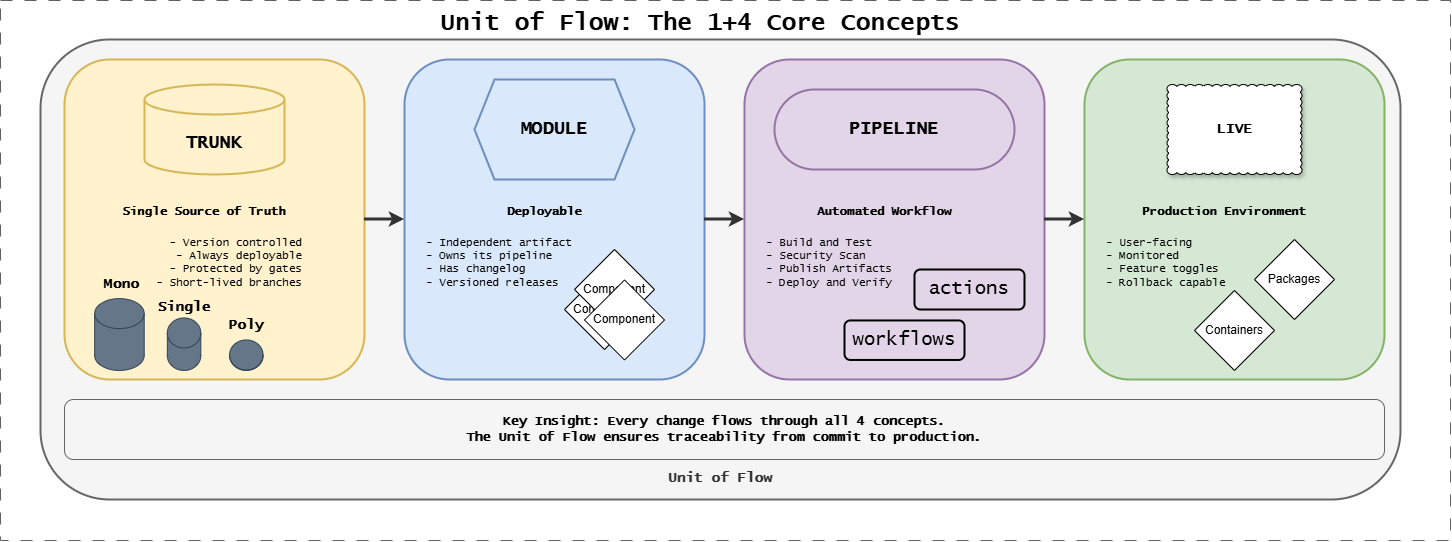

The diagram above was exported from draw.io. Its source (the exported page's mxGraphModel, read from the mxfile embedded in the PNG):
<mxGraphModel dx="2293" dy="984" grid="1" gridSize="10" guides="1" tooltips="1" connect="1" arrows="1" fold="1" page="1" pageScale="1" pageWidth="1400" pageHeight="550" background="#ffffff" math="0" shadow="0">
  <root>
    <mxCell id="0" />
    <mxCell id="1" parent="0" />
    <mxCell id="2" parent="1" style="rounded=1;whiteSpace=wrap;html=1;fillColor=#f5f5f5;strokeColor=#666666;strokeWidth=2;fontColor=#333333;" value="&lt;div&gt;&lt;br&gt;&lt;/div&gt;&lt;div&gt;&lt;br&gt;&lt;/div&gt;&lt;div&gt;&lt;br&gt;&lt;/div&gt;&lt;div&gt;&lt;br&gt;&lt;/div&gt;&lt;div&gt;&lt;br&gt;&lt;/div&gt;&lt;div&gt;&lt;br&gt;&lt;/div&gt;&lt;div&gt;&lt;br&gt;&lt;/div&gt;&lt;div&gt;&lt;br&gt;&lt;/div&gt;&lt;div&gt;&lt;br&gt;&lt;/div&gt;&lt;div&gt;&lt;br&gt;&lt;/div&gt;&lt;div&gt;&lt;br&gt;&lt;/div&gt;&lt;div&gt;&lt;br&gt;&lt;/div&gt;&lt;div&gt;&lt;br&gt;&lt;/div&gt;&lt;div&gt;&lt;br&gt;&lt;/div&gt;&lt;div&gt;&lt;br&gt;&lt;/div&gt;&lt;div&gt;&lt;br&gt;&lt;/div&gt;&lt;div&gt;&lt;br&gt;&lt;/div&gt;&lt;div&gt;&lt;br&gt;&lt;/div&gt;&lt;div&gt;&lt;br&gt;&lt;/div&gt;&lt;div&gt;&lt;br&gt;&lt;/div&gt;&lt;div&gt;&lt;br&gt;&lt;/div&gt;&lt;div&gt;&lt;br&gt;&lt;/div&gt;&lt;div&gt;&lt;br&gt;&lt;/div&gt;&lt;div&gt;&lt;br&gt;&lt;/div&gt;&lt;div&gt;&lt;br&gt;&lt;/div&gt;&lt;div&gt;&lt;br&gt;&lt;/div&gt;&lt;div&gt;&lt;br&gt;&lt;/div&gt;&lt;div&gt;&lt;br&gt;&lt;/div&gt;&lt;div&gt;&lt;br&gt;&lt;/div&gt;&lt;b&gt;&lt;font style=&quot;font-size: 14px;&quot; face=&quot;Lucida Console&quot;&gt;Unit of Flow&lt;/font&gt;&lt;/b&gt;" vertex="1">
      <mxGeometry height="460" width="1360" x="40" y="49" as="geometry" />
    </mxCell>
    <mxCell id="title" parent="1" style="text;html=1;strokeColor=none;fillColor=none;align=center;verticalAlign=middle;whiteSpace=wrap;rounded=0;fontFamily=Lucida Console;fontStyle=1;fontSize=24;" value="Unit of Flow: The 1+4 Core Concepts" vertex="1">
      <mxGeometry height="40" width="700" x="350" y="13" as="geometry" />
    </mxCell>
    <mxCell id="trunk-box" parent="1" style="rounded=1;whiteSpace=wrap;html=1;fillColor=#fff2cc;strokeColor=#d6b656;strokeWidth=2;" value="" vertex="1">
      <mxGeometry height="320" width="300" x="64" y="69" as="geometry" />
    </mxCell>
    <mxCell id="trunk" parent="1" style="shape=cylinder3;whiteSpace=wrap;html=1;boundedLbl=1;backgroundOutline=1;size=15;fontFamily=Lucida Console;fontStyle=1;fillColor=#fff2cc;strokeColor=#d6b656;fontSize=18;strokeWidth=2;" value="TRUNK" vertex="1">
      <mxGeometry height="90" width="140" x="144" y="94" as="geometry" />
    </mxCell>
    <mxCell id="trunk-title" parent="1" style="text;html=1;strokeColor=none;fillColor=none;align=center;verticalAlign=middle;whiteSpace=wrap;rounded=0;fontFamily=Lucida Console;fontStyle=1;fontSize=12;" value="Single Source of Truth" vertex="1">
      <mxGeometry height="25" width="220" x="94" y="209" as="geometry" />
    </mxCell>
    <mxCell id="trunk-desc" parent="1" style="text;html=1;strokeColor=none;fillColor=none;align=right;verticalAlign=top;whiteSpace=wrap;rounded=0;fontFamily=Lucida Console;fontSize=11;" value="- Version controlled&lt;br&gt;- Always deployable&lt;br&gt;- Protected by gates&lt;br&gt;- Short-lived branches" vertex="1">
      <mxGeometry height="100" width="220" x="84" y="239" as="geometry" />
    </mxCell>
    <mxCell id="module-box" parent="1" style="rounded=1;whiteSpace=wrap;html=1;fillColor=#dae8fc;strokeColor=#6c8ebf;strokeWidth=2;" value="" vertex="1">
      <mxGeometry height="320" width="300" x="404" y="69" as="geometry" />
    </mxCell>
    <mxCell id="module" parent="1" style="shape=hexagon;perimeter=hexagonPerimeter2;whiteSpace=wrap;html=1;fixedSize=1;fontFamily=Lucida Console;fontStyle=1;fontSize=18;fillColor=#dae8fc;strokeColor=#6c8ebf;strokeWidth=2;" value="MODULE" vertex="1">
      <mxGeometry height="100" width="160" x="474" y="89" as="geometry" />
    </mxCell>
    <mxCell id="module-title" parent="1" style="text;html=1;strokeColor=none;fillColor=none;align=center;verticalAlign=middle;whiteSpace=wrap;rounded=0;fontFamily=Lucida Console;fontStyle=1;fontSize=12;" value="Deployable" vertex="1">
      <mxGeometry height="25" width="220" x="434" y="209" as="geometry" />
    </mxCell>
    <mxCell id="module-desc" parent="1" style="text;html=1;strokeColor=none;fillColor=none;align=left;verticalAlign=top;whiteSpace=wrap;rounded=0;fontFamily=Lucida Console;fontSize=11;" value="- Independent artifact&#10;- Owns its pipeline&#10;- Has changelog&#10;- Versioned releases" vertex="1">
      <mxGeometry height="100" width="260" x="424" y="239" as="geometry" />
    </mxCell>
    <mxCell id="pipeline-box" parent="1" style="rounded=1;whiteSpace=wrap;html=1;fillColor=#e1d5e7;strokeColor=#9673a6;strokeWidth=2;" value="" vertex="1">
      <mxGeometry height="320" width="300" x="744" y="69" as="geometry" />
    </mxCell>
    <mxCell id="pipeline" parent="1" style="rounded=1;whiteSpace=wrap;html=1;fontFamily=Lucida Console;fontStyle=1;fontSize=18;fillColor=#e1d5e7;strokeColor=#9673a6;strokeWidth=2;arcSize=50;" value="PIPELINE" vertex="1">
      <mxGeometry height="80" width="240" x="774" y="99" as="geometry" />
    </mxCell>
    <mxCell id="pipeline-title" parent="1" style="text;html=1;strokeColor=none;fillColor=none;align=center;verticalAlign=middle;whiteSpace=wrap;rounded=0;fontFamily=Lucida Console;fontStyle=1;fontSize=12;" value="Automated Workflow" vertex="1">
      <mxGeometry height="25" width="220" x="774" y="209" as="geometry" />
    </mxCell>
    <mxCell id="pipeline-desc" parent="1" style="text;html=1;strokeColor=none;fillColor=none;align=left;verticalAlign=top;whiteSpace=wrap;rounded=0;fontFamily=Lucida Console;fontSize=11;" value="- Build and Test&#10;- Security Scan&#10;- Publish Artifacts&#10;- Deploy and Verify" vertex="1">
      <mxGeometry height="100" width="260" x="764" y="239" as="geometry" />
    </mxCell>
    <mxCell id="live-box" parent="1" style="rounded=1;whiteSpace=wrap;html=1;fillColor=#d5e8d4;strokeColor=#82b366;strokeWidth=2;" value="" vertex="1">
      <mxGeometry height="320" width="300" x="1084" y="69" as="geometry" />
    </mxCell>
    <mxCell id="live-title" parent="1" style="text;html=1;strokeColor=none;fillColor=none;align=center;verticalAlign=middle;whiteSpace=wrap;rounded=0;fontFamily=Lucida Console;fontStyle=1;fontSize=12;" value="Production Environment" vertex="1">
      <mxGeometry height="25" width="220" x="1114" y="209" as="geometry" />
    </mxCell>
    <mxCell id="live-desc" parent="1" style="text;html=1;strokeColor=none;fillColor=none;align=left;verticalAlign=top;whiteSpace=wrap;rounded=0;fontFamily=Lucida Console;fontSize=11;" value="- User-facing&#10;- Monitored&#10;- Feature toggles&#10;- Rollback capable" vertex="1">
      <mxGeometry height="100" width="260" x="1104" y="239" as="geometry" />
    </mxCell>
    <mxCell id="flow1" edge="1" parent="1" source="trunk-box" style="endArrow=classic;html=1;strokeWidth=3;strokeColor=#333333;exitX=1;exitY=0.5;exitDx=0;exitDy=0;entryX=0;entryY=0.5;entryDx=0;entryDy=0;" target="module-box" value="">
      <mxGeometry relative="1" as="geometry">
        <mxPoint x="364" y="139" as="sourcePoint" />
        <mxPoint x="404" y="139" as="targetPoint" />
      </mxGeometry>
    </mxCell>
    <mxCell id="flow2" edge="1" parent="1" source="module-box" style="endArrow=classic;html=1;strokeWidth=3;strokeColor=#333333;exitX=1;exitY=0.5;exitDx=0;exitDy=0;entryX=0;entryY=0.5;entryDx=0;entryDy=0;" target="pipeline-box" value="">
      <mxGeometry relative="1" as="geometry">
        <mxPoint x="704" y="139" as="sourcePoint" />
        <mxPoint x="744" y="139" as="targetPoint" />
      </mxGeometry>
    </mxCell>
    <mxCell id="flow3" edge="1" parent="1" source="pipeline-box" style="endArrow=classic;html=1;strokeWidth=3;strokeColor=#333333;exitX=1;exitY=0.5;exitDx=0;exitDy=0;entryX=0;entryY=0.5;entryDx=0;entryDy=0;" target="live-box" value="">
      <mxGeometry relative="1" as="geometry">
        <mxPoint x="1044" y="139" as="sourcePoint" />
        <mxPoint x="1084" y="139" as="targetPoint" />
      </mxGeometry>
    </mxCell>
    <mxCell id="insight-box" parent="1" style="rounded=1;whiteSpace=wrap;html=1;fillColor=#f5f5f5;strokeColor=#666666;strokeWidth=1;" value="" vertex="1">
      <mxGeometry height="60" width="1320" x="64" y="409" as="geometry" />
    </mxCell>
    <mxCell id="insight" parent="1" style="text;html=1;strokeColor=none;fillColor=none;align=center;verticalAlign=middle;whiteSpace=wrap;rounded=0;fontFamily=Lucida Console;fontStyle=1;fontSize=13;" value="Key Insight: Every change flows through all 4 concepts.&lt;br&gt;The Unit of Flow ensures traceability from commit to production." vertex="1">
      <mxGeometry height="30" width="1280" x="84" y="424" as="geometry" />
    </mxCell>
    <mxCell id="4" parent="1" style="rhombus;whiteSpace=wrap;html=1;" value="Component" vertex="1">
      <mxGeometry height="80" width="80" x="564" y="279" as="geometry" />
    </mxCell>
    <mxCell id="23" connectable="0" parent="1" style="group" value="" vertex="1">
      <mxGeometry height="100.95000000000016" width="186.83999999999992" x="94.00000000000023" y="278.9999999999998" as="geometry" />
    </mxCell>
    <mxCell id="17" parent="23" style="text;whiteSpace=wrap;html=1;fontFamily=Lucida Console;align=center;" value="&lt;div style=&quot;&quot;&gt;&lt;span style=&quot;font-size: 14px; text-wrap-mode: nowrap;&quot;&gt;&lt;b&gt;Mono&lt;/b&gt;&lt;/span&gt;&lt;/div&gt;" vertex="1">
      <mxGeometry height="29.82" width="54.58" as="geometry" />
    </mxCell>
    <mxCell id="18" parent="23" style="text;whiteSpace=wrap;html=1;fontFamily=Lucida Console;align=center;" value="&lt;div style=&quot;&quot;&gt;&lt;span style=&quot;font-size: 14px; text-wrap-mode: nowrap;&quot;&gt;&lt;b&gt;Single&lt;/b&gt;&lt;/span&gt;&lt;/div&gt;" vertex="1">
      <mxGeometry height="29.82" width="70" x="54.57999999999993" y="23.039999999999395" as="geometry" />
    </mxCell>
    <mxCell id="19" parent="23" style="text;whiteSpace=wrap;html=1;fontFamily=Lucida Console;align=center;" value="&lt;div style=&quot;&quot;&gt;&lt;span style=&quot;font-size: 14px; text-wrap-mode: nowrap;&quot;&gt;&lt;b&gt;Poly&lt;/b&gt;&lt;/span&gt;&lt;/div&gt;" vertex="1">
      <mxGeometry height="29.82" width="70" x="116.83999999999992" y="41.45000000000016" as="geometry" />
    </mxCell>
    <mxCell id="20" parent="23" style="shape=cylinder3;whiteSpace=wrap;html=1;boundedLbl=1;backgroundOutline=1;size=15;fillColor=#647687;fontColor=#ffffff;strokeColor=#314354;" value="" vertex="1">
      <mxGeometry height="71.86" width="49.53" x="0.1799999999998363" y="29.090000000000146" as="geometry" />
    </mxCell>
    <mxCell id="21" parent="23" style="shape=cylinder3;whiteSpace=wrap;html=1;boundedLbl=1;backgroundOutline=1;size=15;fillColor=#647687;fontColor=#ffffff;strokeColor=#314354;" value="" vertex="1">
      <mxGeometry height="52.5" width="33.5" x="72.82999999999993" y="48.45000000000016" as="geometry" />
    </mxCell>
    <mxCell id="22" parent="23" style="shape=cylinder3;whiteSpace=wrap;html=1;boundedLbl=1;backgroundOutline=1;size=15;fillColor=#647687;fontColor=#ffffff;strokeColor=#314354;" value="" vertex="1">
      <mxGeometry height="30.5" width="33.5" x="135.08999999999992" y="70.45000000000016" as="geometry" />
    </mxCell>
    <mxCell id="24" parent="1" style="rhombus;whiteSpace=wrap;html=1;" value="Component" vertex="1">
      <mxGeometry height="80" width="80" x="574" y="259" as="geometry" />
    </mxCell>
    <mxCell id="25" parent="1" style="rhombus;whiteSpace=wrap;html=1;" value="Component" vertex="1">
      <mxGeometry height="80" width="80" x="584" y="289.47" as="geometry" />
    </mxCell>
    <mxCell id="26" connectable="0" parent="1" style="group;strokeColor=default;fontFamily=Lucida Console;fontSize=19;fontStyle=0;rounded=1;strokeWidth=2;" value="workflows" vertex="1">
      <mxGeometry height="39.53" width="120" x="844" y="329.94000000000005" as="geometry" />
    </mxCell>
    <mxCell id="27" parent="1" style="rhombus;whiteSpace=wrap;html=1;" value="Packages" vertex="1">
      <mxGeometry height="80" width="80" x="1254" y="249" as="geometry" />
    </mxCell>
    <mxCell id="28" parent="1" style="rhombus;whiteSpace=wrap;html=1;" value="Containers" vertex="1">
      <mxGeometry height="80" width="80" x="1194" y="299.95" as="geometry" />
    </mxCell>
    <mxCell id="30" parent="1" style="whiteSpace=wrap;html=1;shape=mxgraph.basic.cloud_rect;fontFamily=Lucida Console;fontStyle=1;fontSize=14;shadow=1" value="LIVE" vertex="1">
      <mxGeometry height="90" width="135" x="1166.5" y="94" as="geometry" />
    </mxCell>
    <mxCell id="31" connectable="0" parent="1" style="group;strokeColor=default;fontFamily=Lucida Console;fontSize=19;fontStyle=0;rounded=1;strokeWidth=2;" value="actions" vertex="1">
      <mxGeometry height="40" width="110" x="914" y="279" as="geometry" />
    </mxCell>
    <mxCell id="32" connectable="0" parent="1" style="group;strokeColor=#616161;dashed=1;dashPattern=12 12;fontFamily=Lucida Console;fontSize=19;fontStyle=1" value="" vertex="1">
      <mxGeometry height="540" width="1450" y="10" as="geometry" />
    </mxCell>
  </root>
</mxGraphModel>